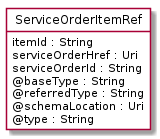

The diagram above was rendered by PlantUML. Its source (embedded in the PNG):
@startuml
hide circle
hide methods
hide stereotype
show <<Enumeration>> stereotype
skinparam class {
   BackgroundColor<<Enumeration>> #E6F5F7
   BackgroundColor<<Ref>> #FFFFE0
   BackgroundColor<<Pivot>> #FFFFFFF
   BackgroundColor<<SimpleType>> #E2F0DA
   BackgroundColor #FCF2E3
}

class ServiceOrderItemRef <<Pivot>> {
    itemId : String
    serviceOrderHref : Uri
    serviceOrderId : String
    @baseType : String
    @referredType : String
    @schemaLocation : Uri
    @type : String
}


@enduml